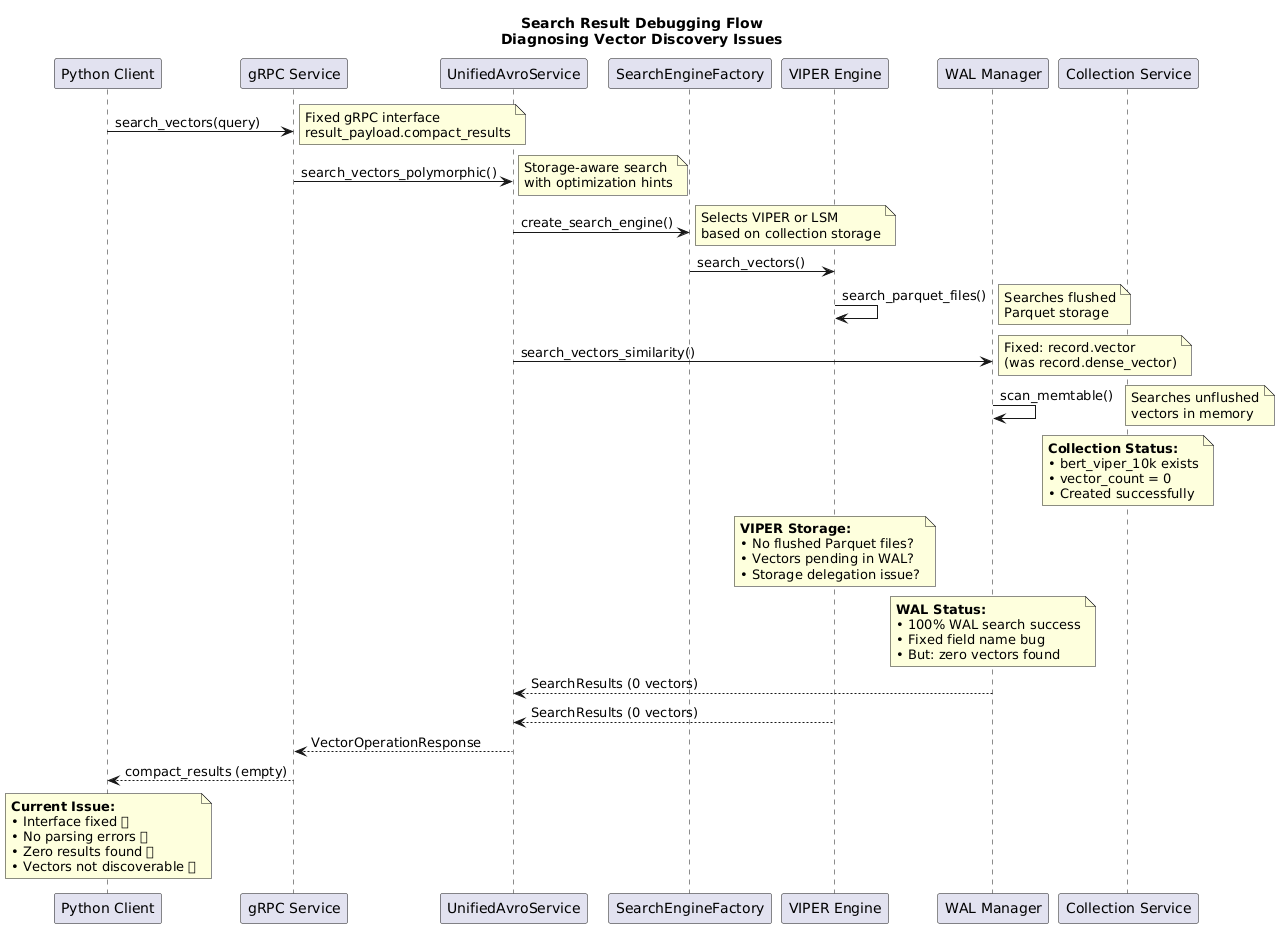

The diagram above was rendered by PlantUML. Its source (embedded in the PNG):
@startuml Search_Result_Debugging
title Search Result Debugging Flow\nDiagnosing Vector Discovery Issues

participant "Python Client" as CLIENT
participant "gRPC Service" as GRPC
participant "UnifiedAvroService" as AVRO
participant "SearchEngineFactory" as FACTORY
participant "VIPER Engine" as VIPER
participant "WAL Manager" as WAL
participant "Collection Service" as COLL

CLIENT -> GRPC : search_vectors(query)
note right : Fixed gRPC interface\nresult_payload.compact_results

GRPC -> AVRO : search_vectors_polymorphic()
note right : Storage-aware search\nwith optimization hints

AVRO -> FACTORY : create_search_engine()
note right : Selects VIPER or LSM\nbased on collection storage

FACTORY -> VIPER : search_vectors()
VIPER -> VIPER : search_parquet_files()
note right : Searches flushed\nParquet storage

AVRO -> WAL : search_vectors_similarity()
note right : Fixed: record.vector\n(was record.dense_vector)

WAL -> WAL : scan_memtable()
note right : Searches unflushed\nvectors in memory

' Debugging Points
note over COLL
  **Collection Status:**
  • bert_viper_10k exists
  • vector_count = 0
  • Created successfully
end note

note over VIPER
  **VIPER Storage:**
  • No flushed Parquet files?
  • Vectors pending in WAL?
  • Storage delegation issue?
end note

note over WAL
  **WAL Status:**
  • 100% WAL search success
  • Fixed field name bug
  • But: zero vectors found
end note

' Return path
WAL --> AVRO : SearchResults (0 vectors)
VIPER --> AVRO : SearchResults (0 vectors)
AVRO --> GRPC : VectorOperationResponse
GRPC --> CLIENT : compact_results (empty)

' Problem Analysis
note over CLIENT
  **Current Issue:**
  • Interface fixed ✅
  • No parsing errors ✅  
  • Zero results found ❌
  • Vectors not discoverable ❌
end note

@enduml